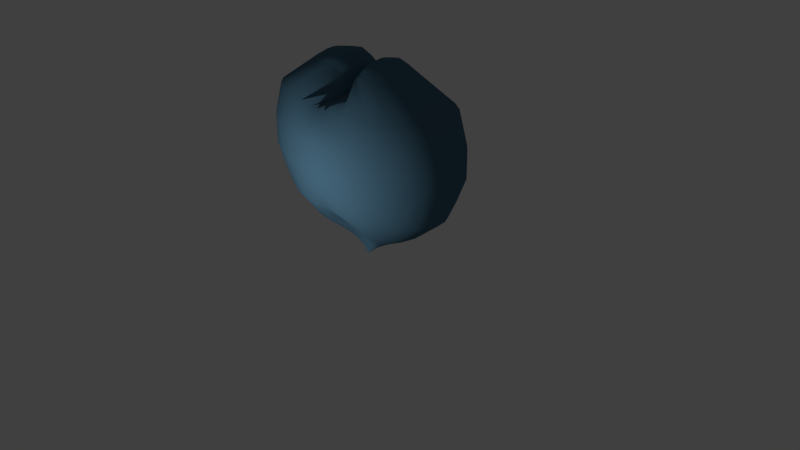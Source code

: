 # Source: BlueHeart.blend  (saved by Blender 2.78.0; exported with 4.5.12 LTS)
import bpy
from mathutils import Matrix  # noqa: F401  (used for matrix-valued properties, if any)

bpy.ops.wm.read_factory_settings(use_empty=True)
scene = bpy.context.scene
scene.name = 'Scene'

# ---- collections
col_collection_1 = bpy.data.collections.new('Collection 1'); scene.collection.children.link(col_collection_1)

# ---- materials (node trees are filled in below, after node groups)
mat_heart = bpy.data.materials.new('Heart')
mat_heart.alpha_threshold = 0.0
mat_heart.use_transparent_shadow = False
mat_heart.diffuse_color = (0.07227, 0.162, 0.2384, 1.0)
mat_heart.roughness = 0.5
mat_heart.specular_intensity = 1.0

# ---- material node trees

# ---- world
world_world = bpy.data.worlds.new('World'); scene.world = world_world
world_world.color = (0.05088, 0.05088, 0.05088)
world_world.use_sun_shadow = False
world_world.sun_shadow_jitter_overblur = 0.0
world_world.cycles.sampling_method = 'MANUAL'

# ---- cameras
cam_camera = bpy.data.cameras.new('Camera')
cam_camera.clip_end = 100.0
cam_camera.lens = 35.0
cam_camera.sensor_width = 32.0
cam_camera.sensor_height = 18.0
cam_camera.ortho_scale = 7.314
cam_camera.dof.focus_distance = 0.0
cam_camera.dof.aperture_fstop = 128.0

# ---- lights
light_lamp = bpy.data.lights.new('Lamp', 'POINT')
light_lamp.transmission_factor = 0.0
light_lamp.cutoff_distance = 30.0
light_lamp.energy = 100.0
light_lamp.shadow_buffer_clip_start = 1.001
light_lamp.shadow_soft_size = 0.1
light_lamp.shadow_maximum_resolution = 0.006
light_lamp.use_absolute_resolution = True

# ---- meshes
me_cylinder = bpy.data.meshes.new('Cylinder')
me_cylinder.from_pydata([(0.0, 0.05526, 0.3579), (0.0, 0.1772, 1.0), (0.0, -0.05526, 0.3579), (0.0, -0.1772, 1.0), (-0.03568, -0.05427, 0.3579), (-0.1699, -0.1761, 1.0), (-0.09419, -0.05132, 0.3579), (-0.3575, -0.172, 1.0), (-0.1481, -0.04645, 0.3579), (-0.5304, -0.1628, 1.0), (-0.1954, -0.03978, 0.3579), (-0.6819, -0.1466, 1.0), (-0.2342, -0.03149, 0.3579), (-0.8063, -0.1217, 1.0), (-0.263, -0.02184, 0.3579), (-0.8987, -0.08804, 1.0), (-0.2808, -0.0112, 0.3579), (-0.9556, -0.04669, 1.0), (-0.2868, -2.989e-07, 0.3579), (-0.9748, -7.514e-08, 1.0), (-0.2808, 0.0112, 0.3579), (-0.9556, 0.04669, 1.0), (-0.263, 0.02184, 0.3579), (-0.8987, 0.08804, 1.0), (-0.2342, 0.03149, 0.3579), (-0.8063, 0.1217, 1.0), (-0.1954, 0.03978, 0.3579), (-0.6819, 0.1466, 1.0), (-0.1481, 0.04645, 0.3579), (-0.5304, 0.1628, 1.0), (-0.09419, 0.05132, 0.3579), (-0.3575, 0.172, 1.0), (-0.03568, 0.05427, 0.3579), (-0.1699, 0.1761, 1.0), (0.0, 0.3053, 1.537), (0.0, -0.3053, 1.537), (-0.311, -0.3111, 1.537), (-0.6343, -0.3226, 1.537), (-0.9322, -0.3276, 1.537), (-1.193, -0.3145, 1.537), (-1.408, -0.2749, 1.537), (-1.567, -0.2059, 1.537), (-1.665, -0.1103, 1.537), (-1.698, 2.972e-07, 1.537), (-1.665, 0.1103, 1.537), (-1.567, 0.2059, 1.537), (-1.408, 0.2749, 1.537), (-1.193, 0.3145, 1.537), (-0.9322, 0.3276, 1.537), (-0.6343, 0.3226, 1.537), (-0.311, 0.3111, 1.537), (0.0, 0.456, 2.075), (0.0, -0.456, 2.075), (-0.477, -0.4852, 2.075), (-0.9599, -0.5485, 2.075), (-1.405, -0.6029, 2.075), (-1.795, -0.6107, 2.075), (-2.115, -0.5463, 2.075), (-2.353, -0.4103, 2.075), (-2.499, -0.2218, 2.075), (-2.549, 8.907e-07, 2.075), (-2.499, 0.2218, 2.075), (-2.353, 0.4103, 2.075), (-2.115, 0.5463, 2.075), (-1.795, 0.6107, 2.075), (-1.405, 0.6029, 2.075), (-0.9599, 0.5485, 2.075), (-0.477, 0.4852, 2.075), (0.0, 0.704, 2.91), (0.0, -0.704, 2.91), (-0.7502, -0.8236, 2.91), (-1.496, -1.071, 2.91), (-2.183, -1.274, 2.91), (-2.785, -1.314, 2.91), (-3.279, -1.149, 2.91), (-3.646, -0.8292, 2.91), (-3.873, -0.4289, 2.91), (-3.949, 1.738e-06, 2.91), (-3.873, 0.4289, 2.91), (-3.646, 0.8292, 2.91), (-3.279, 1.149, 2.91), (-2.785, 1.314, 2.91), (-2.183, 1.274, 2.91), (-1.496, 1.071, 2.91), (-0.7502, 0.8236, 2.91), (0.0, 1.15, 4.185), (0.0, -1.15, 4.185), (-1.241, -1.656, 4.185), (-2.459, -2.52, 4.185), (-3.582, -2.901, 4.185), (-4.566, -2.541, 4.185), (-5.373, -1.996, 4.185), (-5.973, -1.375, 4.185), (-6.342, -0.701, 4.185), (-6.467, 2.664e-06, 4.185), (-6.342, 0.701, 4.185), (-5.973, 1.375, 4.185), (-5.373, 1.996, 4.185), (-4.566, 2.541, 4.185), (-3.582, 2.901, 4.185), (-2.459, 2.52, 4.185), (-1.241, 1.656, 4.185), (0.0, 1.417, 5.083), (0.0, -1.417, 5.083), (-1.536, -2.32, 5.083), (-3.036, -3.615, 5.083), (-4.419, -3.681, 5.083), (-5.631, -3.13, 5.083), (-6.626, -2.459, 5.083), (-7.365, -1.694, 5.083), (-7.82, -0.8637, 5.083), (-7.974, 3.241e-06, 5.083), (-7.82, 0.8637, 5.083), (-7.365, 1.694, 5.083), (-6.626, 2.459, 5.083), (-5.631, 3.13, 5.083), (-4.419, 3.681, 5.083), (-3.036, 3.615, 5.083), (-1.536, 2.32, 5.083), (0.0, 5.96, 7.89), (0.0, -5.96, 7.89), (-2.214, -6.21, 7.89), (-4.366, -5.867, 7.89), (-6.35, -5.28, 7.89), (-8.089, -4.49, 7.89), (-9.516, -3.528, 7.89), (-10.58, -2.43, 7.89), (-11.23, -1.239, 7.89), (-11.45, 4.512e-06, 7.89), (-11.23, 1.239, 7.89), (-10.58, 2.43, 7.89), (-9.516, 3.528, 7.89), (-8.089, 4.49, 7.89), (-6.35, 5.28, 7.89), (-4.366, 5.867, 7.89), (-2.214, 6.21, 7.89), (0.0, 6.917, 9.969), (0.0, -6.917, 9.969), (-2.414, -6.784, 9.969), (-4.759, -6.391, 9.969), (-6.92, -5.751, 9.969), (-8.814, -4.891, 9.969), (-10.37, -3.843, 9.969), (-11.52, -2.647, 9.969), (-12.23, -1.349, 9.969), (-12.47, 4.905e-06, 9.969), (-12.23, 1.349, 9.969), (-11.52, 2.647, 9.969), (-10.37, 3.843, 9.969), (-8.814, 4.891, 9.969), (-6.92, 5.751, 9.969), (-4.759, 6.391, 9.969), (-2.414, 6.784, 9.969), (0.0, 7.575, 12.88), (0.0, -7.575, 12.88), (-2.647, -7.43, 12.88), (-5.215, -6.998, 12.88), (-7.581, -6.298, 12.88), (-9.655, -5.356, 12.88), (-11.36, -4.208, 12.88), (-12.62, -2.899, 12.88), (-13.4, -1.478, 12.88), (-13.66, 5.359e-06, 12.88), (-13.4, 1.478, 12.88), (-12.62, 2.899, 12.88), (-11.36, 4.208, 12.88), (-9.655, 5.356, 12.88), (-7.581, 6.298, 12.88), (-5.215, 6.998, 12.88), (-2.647, 7.429, 12.88), (0.0, 7.575, 16.05), (0.0, -7.575, 16.05), (-2.631, -7.43, 16.05), (-5.2, -6.998, 16.05), (-7.582, -6.298, 16.05), (-9.656, -5.356, 16.05), (-11.36, -4.208, 16.05), (-12.62, -2.899, 16.05), (-13.4, -1.478, 16.05), (-13.67, 5.359e-06, 16.05), (-13.4, 1.478, 16.05), (-12.62, 2.899, 16.05), (-11.36, 4.208, 16.05), (-9.656, 5.356, 16.05), (-7.582, 6.298, 16.05), (-5.2, 6.998, 16.05), (-2.631, 7.429, 16.05), (0.0, 6.892, 19.9), (0.0, -6.892, 19.9), (-1.063, -6.813, 19.9), (-3.418, -6.418, 19.9), (-6.355, -5.776, 19.9), (-8.854, -4.912, 19.9), (-10.42, -3.859, 19.9), (-11.58, -2.658, 19.9), (-12.29, -1.355, 19.9), (-12.53, 4.913e-06, 19.9), (-12.29, 1.355, 19.9), (-11.58, 2.658, 19.9), (-10.42, 3.859, 19.9), (-8.854, 4.912, 19.9), (-6.355, 5.776, 19.9), (-3.418, 6.418, 19.9), (-1.063, 6.813, 19.9), (0.0, 1.446, 20.26), (0.0, -1.446, 20.26), (-0.2066, -2.096, 20.99), (-1.738, -3.087, 22.61), (-3.149, -3.675, 22.96), (-4.425, -3.194, 22.96), (-5.675, -2.509, 22.96), (-6.898, -1.729, 22.96), (-7.582, -0.8812, 22.96), (-7.919, 3.262e-06, 22.96), (-7.582, 0.8812, 22.96), (-6.898, 1.729, 22.96), (-5.675, 2.509, 22.96), (-4.425, 3.194, 22.96), (-3.149, 3.675, 22.96), (-1.738, 3.087, 22.61), (-0.2066, 2.096, 20.99), (-0.9438, -1.599, 22.28), (-0.4086, -1.092, 21.79), (-2.101, -2.446, 23.43), (-3.166, -2.777, 23.74), (-4.101, -2.412, 23.74), (-5.016, -1.895, 23.74), (-5.717, -1.306, 23.74), (-6.292, -0.6656, 23.74), (-6.638, 2.702e-06, 23.74), (-6.292, 0.6656, 23.74), (-5.717, 1.306, 23.74), (-5.016, 1.895, 23.74), (-4.1, 2.412, 23.74), (-3.166, 2.777, 23.74), (-2.101, 2.446, 23.43), (-0.9438, 1.599, 22.28), (-0.4086, 1.092, 21.79), (0.0, -1.033, 20.26), (0.0, -0.6196, 20.26), (0.0, -0.2065, 20.26), (0.0, 0.2065, 20.26), (0.0, 0.6196, 20.26), (0.0, 1.033, 20.26), (-0.1802, -0.78, 21.61), (-0.1626, -0.468, 21.59), (-0.1626, -0.156, 21.59), (-0.1626, 0.156, 21.59), (-0.1626, 0.468, 21.59), (-0.1802, 0.78, 21.61), (-7.48, 3.093e-06, 23.26), (-7.131, 0.8013, 23.26), (-0.5044, -1.914, 21.41), (-1.897, -2.869, 22.91), (-6.486, 1.572, 23.26), (-3.18, -3.342, 23.26), (-5.467, 2.282, 23.26), (-4.305, -2.904, 23.26), (0.0, 1.315, 20.56), (0.0, -1.315, 20.56), (-4.305, 2.904, 23.26), (-5.467, -2.282, 23.26), (-3.18, 3.342, 23.26), (-6.486, -1.572, 23.26), (-1.897, 2.869, 22.91), (-7.131, -0.8013, 23.26), (-0.5044, 1.914, 21.41), (0.0, -0.939, 20.56), (0.0, -0.5634, 20.56), (0.0, -0.1878, 20.56), (0.0, 0.1878, 20.56), (0.0, 0.5634, 20.56), (0.0, 0.939, 20.56), (-1.348, -1.216, 23.28), (-0.9404, -0.8309, 22.92), (-2.228, -1.861, 23.97), (-3.039, -2.113, 24.24), (-3.75, -1.836, 24.24), (-4.333, -1.442, 24.24), (-4.849, -0.9935, 24.24), (-5.294, -0.5065, 24.24), (-5.458, 2.067e-06, 24.24), (-5.294, 0.5065, 24.24), (-4.849, 0.9935, 24.24), (-4.333, 1.442, 24.24), (-3.75, 1.836, 24.24), (-3.039, 2.113, 24.24), (-2.228, 1.861, 23.97), (-1.348, 1.216, 23.28), (-0.9404, 0.8309, 22.92), (-0.7666, -0.5935, 22.77), (-0.7532, -0.3561, 22.77), (-0.7532, -0.1187, 22.76), (-0.7532, 0.1187, 22.76), (-0.7532, 0.3561, 22.77), (-0.7665, 0.5935, 22.77), (-2.031, -0.5696, 24.12), (-1.84, -0.3891, 24.0), (-2.443, -0.8714, 24.35), (-2.823, -0.9894, 24.47), (-3.156, -0.8596, 24.49), (-3.429, -0.6754, 24.49), (-3.632, -0.4652, 24.49), (-3.757, -0.2372, 24.49), (-3.799, 9.818e-07, 24.49), (-3.757, 0.2372, 24.49), (-3.632, 0.4652, 24.49), (-3.429, 0.6754, 24.49), (-3.156, 0.8596, 24.49), (-2.823, 0.9894, 24.47), (-2.443, 0.8714, 24.35), (-2.031, 0.5696, 24.12), (-1.84, 0.3891, 24.0), (-1.759, -0.2779, 23.94), (-1.753, -0.1668, 23.93), (-1.753, -0.05558, 23.94), (-1.753, 0.05558, 23.94), (-1.753, 0.1668, 23.93), (-1.759, 0.2779, 23.94), (-2.467, -0.1572, 24.49), (-2.414, -0.1074, 24.47), (-2.58, -0.2404, 24.53), (-2.685, -0.273, 24.56), (-2.777, -0.2372, 24.58), (-2.852, -0.1863, 24.59), (-2.908, -0.1284, 24.6), (-2.943, -0.06544, 24.6), (-2.955, 3.028e-07, 24.6), (-2.943, 0.06544, 24.6), (-2.908, 0.1284, 24.6), (-2.852, 0.1863, 24.59), (-2.777, 0.2372, 24.58), (-2.685, 0.273, 24.56), (-2.58, 0.2404, 24.53), (-2.467, 0.1572, 24.49), (-2.414, 0.1074, 24.47), (-2.392, -0.07668, 24.46), (-2.39, -0.04601, 24.46), (-2.39, -0.01534, 24.46), (-2.39, 0.01534, 24.46), (-2.39, 0.04601, 24.46), (-2.392, 0.07668, 24.46), (0.0, 0.05526, 0.1735), (0.0, -0.05526, 0.1735), (0.0, -0.05427, 0.1735), (0.0, -0.05132, 0.1735), (0.0, -0.04645, 0.1735), (0.0, -0.03978, 0.1735), (0.0, -0.03149, 0.1735), (0.0, -0.02184, 0.1735), (0.0, -0.0112, 0.1735), (-0.002746, -2.742e-07, 0.1735), (0.0, 0.0112, 0.1735), (0.0, 0.02184, 0.1735), (0.0, 0.03149, 0.1735), (0.0, 0.03978, 0.1735), (0.0, 0.04645, 0.1735), (0.0, 0.05132, 0.1735), (0.0, 0.05427, 0.1735)], [], [(2, 3, 5, 4), (4, 5, 7, 6), (6, 7, 9, 8), (8, 9, 11, 10), (10, 11, 13, 12), (12, 13, 15, 14), (14, 15, 17, 16), (16, 17, 19, 18), (18, 19, 21, 20), (20, 21, 23, 22), (22, 23, 25, 24), (24, 25, 27, 26), (26, 27, 29, 28), (28, 29, 31, 30), (19, 17, 42, 43), (30, 31, 33, 32), (32, 33, 1, 0), (11, 9, 38, 39), (29, 27, 47, 48), (21, 19, 43, 44), (13, 11, 39, 40), (31, 29, 48, 49), (5, 3, 35, 36), (23, 21, 44, 45), (15, 13, 40, 41), (33, 31, 49, 50), (7, 5, 36, 37), (25, 23, 45, 46), (17, 15, 41, 42), (1, 33, 50, 34), (9, 7, 37, 38), (27, 25, 46, 47), (49, 48, 65, 66), (36, 35, 52, 53), (50, 49, 66, 67), (37, 36, 53, 54), (34, 50, 67, 51), (38, 37, 54, 55), (39, 38, 55, 56), (40, 39, 56, 57), (41, 40, 57, 58), (42, 41, 58, 59), (43, 42, 59, 60), (44, 43, 60, 61), (45, 44, 61, 62), (46, 45, 62, 63), (47, 46, 63, 64), (48, 47, 64, 65), (56, 55, 72, 73), (57, 56, 73, 74), (58, 57, 74, 75), (59, 58, 75, 76), (60, 59, 76, 77), (61, 60, 77, 78), (62, 61, 78, 79), (63, 62, 79, 80), (64, 63, 80, 81), (65, 64, 81, 82), (66, 65, 82, 83), (53, 52, 69, 70), (67, 66, 83, 84), (54, 53, 70, 71), (51, 67, 84, 68), (55, 54, 71, 72), (76, 75, 92, 93), (77, 76, 93, 94), (78, 77, 94, 95), (79, 78, 95, 96), (80, 79, 96, 97), (81, 80, 97, 98), (82, 81, 98, 99), (83, 82, 99, 100), (70, 69, 86, 87), (84, 83, 100, 101), (71, 70, 87, 88), (68, 84, 101, 85), (72, 71, 88, 89), (73, 72, 89, 90), (74, 73, 90, 91), (75, 74, 91, 92), (96, 95, 112, 113), (97, 96, 113, 114), (98, 97, 114, 115), (99, 98, 115, 116), (100, 99, 116, 117), (87, 86, 103, 104), (101, 100, 117, 118), (88, 87, 104, 105), (85, 101, 118, 102), (89, 88, 105, 106), (90, 89, 106, 107), (91, 90, 107, 108), (92, 91, 108, 109), (93, 92, 109, 110), (94, 93, 110, 111), (95, 94, 111, 112), (122, 121, 138, 139), (116, 115, 132, 133), (117, 116, 133, 134), (104, 103, 120, 121), (118, 117, 134, 135), (105, 104, 121, 122), (102, 118, 135, 119), (106, 105, 122, 123), (107, 106, 123, 124), (108, 107, 124, 125), (109, 108, 125, 126), (110, 109, 126, 127), (111, 110, 127, 128), (112, 111, 128, 129), (113, 112, 129, 130), (114, 113, 130, 131), (115, 114, 131, 132), (142, 141, 158, 159), (119, 135, 152, 136), (123, 122, 139, 140), (124, 123, 140, 141), (125, 124, 141, 142), (126, 125, 142, 143), (127, 126, 143, 144), (128, 127, 144, 145), (129, 128, 145, 146), (130, 129, 146, 147), (131, 130, 147, 148), (132, 131, 148, 149), (133, 132, 149, 150), (134, 133, 150, 151), (121, 120, 137, 138), (135, 134, 151, 152), (162, 161, 178, 179), (143, 142, 159, 160), (144, 143, 160, 161), (145, 144, 161, 162), (146, 145, 162, 163), (147, 146, 163, 164), (148, 147, 164, 165), (149, 148, 165, 166), (150, 149, 166, 167), (151, 150, 167, 168), (138, 137, 154, 155), (152, 151, 168, 169), (139, 138, 155, 156), (136, 152, 169, 153), (140, 139, 156, 157), (141, 140, 157, 158), (182, 181, 198, 199), (163, 162, 179, 180), (164, 163, 180, 181), (165, 164, 181, 182), (166, 165, 182, 183), (167, 166, 183, 184), (168, 167, 184, 185), (155, 154, 171, 172), (169, 168, 185, 186), (156, 155, 172, 173), (153, 169, 186, 170), (157, 156, 173, 174), (158, 157, 174, 175), (159, 158, 175, 176), (160, 159, 176, 177), (161, 160, 177, 178), (183, 182, 199, 200), (184, 183, 200, 201), (185, 184, 201, 202), (172, 171, 188, 189), (186, 185, 202, 203), (173, 172, 189, 190), (170, 186, 203, 187), (174, 173, 190, 191), (175, 174, 191, 192), (176, 175, 192, 193), (177, 176, 193, 194), (178, 177, 194, 195), (179, 178, 195, 196), (180, 179, 196, 197), (181, 180, 197, 198), (202, 201, 218, 219), (189, 188, 205, 206), (203, 202, 219, 220), (190, 189, 206, 207), (187, 203, 220, 204), (191, 190, 207, 208), (192, 191, 208, 209), (193, 192, 209, 210), (194, 193, 210, 211), (195, 194, 211, 212), (196, 195, 212, 213), (197, 196, 213, 214), (198, 197, 214, 215), (199, 198, 215, 216), (200, 199, 216, 217), (201, 200, 217, 218), (251, 250, 229, 230), (233, 232, 284, 285), (253, 252, 221, 223), (254, 251, 230, 231), (255, 253, 223, 224), (256, 254, 231, 232), (257, 255, 224, 225), (272, 258, 237, 249), (260, 256, 232, 233), (261, 257, 225, 226), (262, 260, 233, 234), (263, 261, 226, 227), (264, 262, 234, 235), (265, 263, 227, 228), (266, 264, 235, 236), (250, 265, 228, 229), (252, 259, 222, 221), (258, 266, 236, 237), (259, 267, 244, 222), (267, 268, 245, 244), (268, 269, 246, 245), (269, 270, 247, 246), (270, 271, 248, 247), (271, 272, 249, 248), (242, 243, 272, 271), (241, 242, 271, 270), (240, 241, 270, 269), (239, 240, 269, 268), (238, 239, 268, 267), (205, 238, 267, 259), (204, 220, 266, 258), (206, 205, 259, 252), (213, 212, 265, 250), (220, 219, 264, 266), (212, 211, 263, 265), (219, 218, 262, 264), (211, 210, 261, 263), (218, 217, 260, 262), (210, 209, 257, 261), (217, 216, 256, 260), (243, 204, 258, 272), (209, 208, 255, 257), (216, 215, 254, 256), (208, 207, 253, 255), (215, 214, 251, 254), (207, 206, 252, 253), (214, 213, 250, 251), (276, 275, 298, 299), (244, 245, 291, 290), (226, 225, 277, 278), (234, 233, 285, 286), (245, 246, 292, 291), (227, 226, 278, 279), (235, 234, 286, 287), (246, 247, 293, 292), (228, 227, 279, 280), (236, 235, 287, 288), (247, 248, 294, 293), (229, 228, 280, 281), (221, 222, 274, 273), (237, 236, 288, 289), (248, 249, 295, 294), (230, 229, 281, 282), (223, 221, 273, 275), (249, 237, 289, 295), (231, 230, 282, 283), (224, 223, 275, 276), (232, 231, 283, 284), (222, 244, 290, 274), (225, 224, 276, 277), (312, 311, 334, 335), (274, 290, 313, 297), (284, 283, 306, 307), (277, 276, 299, 300), (290, 291, 314, 313), (285, 284, 307, 308), (278, 277, 300, 301), (291, 292, 315, 314), (286, 285, 308, 309), (279, 278, 301, 302), (292, 293, 316, 315), (287, 286, 309, 310), (280, 279, 302, 303), (293, 294, 317, 316), (288, 287, 310, 311), (281, 280, 303, 304), (294, 295, 318, 317), (273, 274, 297, 296), (289, 288, 311, 312), (282, 281, 304, 305), (275, 273, 296, 298), (295, 289, 312, 318), (283, 282, 305, 306), (319, 320, 336, 337, 338, 339, 340, 341, 335, 334, 333, 332, 331, 330, 329, 328, 327, 326, 325, 324, 323, 322, 321), (305, 304, 327, 328), (298, 296, 319, 321), (318, 312, 335, 341), (306, 305, 328, 329), (299, 298, 321, 322), (297, 313, 336, 320), (307, 306, 329, 330), (300, 299, 322, 323), (313, 314, 337, 336), (308, 307, 330, 331), (301, 300, 323, 324), (314, 315, 338, 337), (309, 308, 331, 332), (302, 301, 324, 325), (315, 316, 339, 338), (310, 309, 332, 333), (303, 302, 325, 326), (316, 317, 340, 339), (311, 310, 333, 334), (304, 303, 326, 327), (317, 318, 341, 340), (296, 297, 320, 319), (6, 8, 346, 345), (16, 18, 351, 350), (26, 28, 356, 355), (2, 4, 344, 343), (12, 14, 349, 348), (22, 24, 354, 353), (32, 0, 342, 358), (8, 10, 347, 346), (18, 20, 352, 351), (28, 30, 357, 356), (4, 6, 345, 344), (14, 16, 350, 349), (24, 26, 355, 354), (10, 12, 348, 347), (20, 22, 353, 352), (30, 32, 358, 357)])
me_cylinder.polygons.foreach_set('use_smooth', [1, 1, 1, 1, 1, 1, 1, 1, 1, 1, 1, 1, 1, 1, 1, 1, 1, 1, 1, 1, 1, 1, 1, 1, 1, 1, 1, 1, 1, 1, 1, 1, 1, 1, 1, 1, 1, 1, 1, 1, 1, 1, 1, 1, 1, 1, 1, 1, 1, 1, 1, 1, 1, 1, 1, 1, 1, 1, 1, 1, 1, 1, 1, 1, 1, 1, 1, 1, 1, 1, 1, 1, 1, 1, 1, 1, 1, 1, 1, 1, 1, 1, 1, 1, 1, 1, 1, 1, 1, 1, 1, 1, 1, 1, 1, 1, 1, 1, 1, 1, 1, 1, 1, 1, 1, 1, 1, 1, 1, 1, 1, 1, 1, 1, 1, 1, 1, 1, 1, 1, 1, 1, 1, 1, 1, 1, 1, 1, 1, 1, 1, 1, 1, 1, 1, 1, 1, 1, 1, 1, 1, 1, 1, 1, 1, 1, 1, 1, 1, 1, 1, 1, 1, 1, 1, 1, 1, 1, 1, 1, 1, 1, 1, 1, 1, 1, 1, 1, 1, 1, 1, 1, 1, 1, 1, 1, 1, 1, 1, 1, 1, 1, 1, 1, 1, 1, 1, 1, 1, 1, 1, 1, 1, 1, 1, 1, 1, 1, 1, 0, 1, 1, 1, 1, 1, 1, 1, 1, 1, 1, 0, 0, 0, 0, 0, 0, 0, 0, 0, 0, 0, 0, 1, 1, 1, 1, 1, 1, 1, 1, 1, 1, 0, 1, 1, 1, 1, 1, 1, 1, 0, 1, 1, 0, 1, 1, 0, 1, 1, 0, 1, 1, 1, 0, 1, 1, 0, 1, 1, 1, 0, 1, 1, 0, 1, 1, 0, 1, 1, 0, 1, 1, 0, 1, 1, 0, 1, 1, 0, 1, 1, 1, 1, 0, 1, 1, 1, 1, 0, 1, 1, 0, 1, 1, 0, 1, 1, 0, 1, 1, 0, 1, 1, 0, 1, 1, 0, 1, 1, 1, 1, 1, 1, 1, 1, 1, 1, 1, 1, 1, 1, 1, 1, 1])
me_cylinder.materials.append(mat_heart)
me_cylinder.use_remesh_preserve_volume = False
me_cylinder.use_remesh_preserve_attributes = False
me_cylinder.use_mirror_vertex_groups = False
me_cylinder.update()

# ---- objects
ob_cylinder = bpy.data.objects.new('Cylinder', me_cylinder)
ob_lamp = bpy.data.objects.new('Lamp', light_lamp)
ob_camera = bpy.data.objects.new('Camera', cam_camera)

# ---- transforms, parenting, visibility, modifiers, constraints
ob_cylinder.location = (0.0, 0.0, 0.0)
ob_cylinder.scale = (0.107, 0.107, 0.107)
ob_cylinder.lineart.crease_threshold = 0.0
_m = ob_cylinder.modifiers.new('Mirror', 'MIRROR')
_m.use_clip = True
ob_lamp.location = (0.09699, -2.683, 1.052)
ob_lamp.rotation_euler = (0.6503, 0.05522, 1.866)
ob_lamp.lock_rotations_4d = False
ob_lamp.empty_display_type = 'ARROWS'
ob_lamp.color = (0.0, 0.0, 0.0, 0.0)
ob_lamp.lineart.crease_threshold = 0.0
ob_camera.location = (7.481, -6.508, 5.344)
ob_camera.rotation_euler = (1.109, 0.0, 0.8149)
ob_camera.lock_rotations_4d = False
ob_camera.empty_display_type = 'ARROWS'
ob_camera.color = (0.0, 0.0, 0.0, 0.0)
ob_camera.display_type = 'WIRE'
ob_camera.lineart.crease_threshold = 0.0

# ---- collection membership
col_collection_1.objects.link(ob_cylinder)
col_collection_1.objects.link(ob_lamp)
col_collection_1.objects.link(ob_camera)

# ---- scene / render settings (as saved in the file)
scene.camera = ob_camera
scene.frame_start = 1; scene.frame_end = 250; scene.frame_set(1)
scene.render.engine = 'BLENDER_EEVEE_NEXT'
scene.render.resolution_percentage = 50
scene.render.dither_intensity = 0.0
scene.cycles.use_denoising = False
scene.cycles.samples = 128
scene.cycles.sampling_pattern = 'TABULATED_SOBOL'
scene.cycles.light_sampling_threshold = 0.0
scene.cycles.use_adaptive_sampling = False
scene.cycles.use_light_tree = False
scene.cycles.blur_glossy = 0.0
scene.cycles.sample_clamp_indirect = 0.0
scene.view_settings.view_transform = 'Standard'
bpy.context.view_layer.update()
